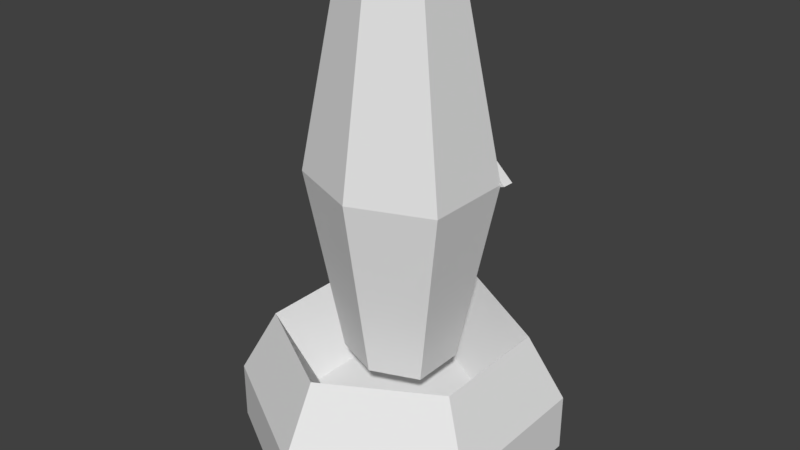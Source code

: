 # Source: TurretBot.blend  (saved by Blender 2.79.0; exported with 4.5.12 LTS)
import bpy
from mathutils import Matrix  # noqa: F401  (used for matrix-valued properties, if any)

bpy.ops.wm.read_factory_settings(use_empty=True)
scene = bpy.context.scene
scene.name = 'Scene'

# ---- collections
col_collection_1 = bpy.data.collections.new('Collection 1'); scene.collection.children.link(col_collection_1)

# ---- world
world_world = bpy.data.worlds.new('World'); scene.world = world_world
world_world.color = (0.05088, 0.05088, 0.05088)
world_world.use_sun_shadow = False
world_world.sun_shadow_jitter_overblur = 0.0
world_world.cycles.sampling_method = 'MANUAL'

# ---- meshes
me_cylinder = bpy.data.meshes.new('Cylinder')
me_cylinder.from_pydata([(1.49e-08, -1.881e-07, -2.0), (0.5774, -9.404e-08, -1.0), (0.5774, 9.404e-08, 1.0), (-4.47e-08, 1.881e-07, 2.0), (-0.5774, 9.404e-08, 1.0), (-0.5774, -9.404e-08, -1.0), (0.0, 0.2099, 1.035), (0.2987, 0.2099, 0.5173), (0.2987, 0.2099, -0.5173), (2.98e-08, 0.2099, -1.035), (-0.2987, 0.2099, -0.5173), (-0.2987, 0.2099, 0.5173), (4.47e-08, 0.3992, -0.5773), (4.47e-08, 1.931, -0.5773), (0.1974, 0.3992, -0.3419), (0.1974, 1.931, -0.3419), (0.1974, 0.3992, 0.3419), (0.1974, 1.931, 0.3419), (2.98e-08, 0.3992, 0.5773), (2.98e-08, 1.931, 0.5773), (-0.1974, 0.3992, 0.3419), (-0.1974, 1.931, 0.3419), (-0.1974, 0.3992, -0.3419), (-0.1974, 1.931, -0.3419), (2.98e-08, 1.165, -0.9553), (0.3266, 1.165, -0.5657), (0.3266, 1.165, 0.5657), (0.0, 1.165, 0.9553), (-0.3266, 1.165, 0.5657), (-0.3266, 1.165, -0.5657), (1.49e-08, 0.2407, -2.0), (0.5774, 0.2407, -1.0), (0.5774, 0.2407, 1.0), (-4.47e-08, 0.2407, 2.0), (-0.5774, 0.2407, 1.0), (-0.5774, 0.2407, -1.0), (-0.4455, 0.5162, 0.7716), (-2.98e-08, 0.5162, 1.543), (0.4455, 0.5162, 0.7716), (0.4455, 0.5162, -0.7716), (1.49e-08, 0.5162, -1.543), (-0.4455, 0.5162, -0.7716)], [], [(5, 4, 34, 35), (7, 38, 39, 8), (1, 0, 30, 31), (41, 36, 11, 10), (4, 3, 33, 34), (0, 1, 2, 3, 4, 5), (7, 6, 37, 38), (8, 39, 40, 9), (41, 10, 9, 40), (6, 7, 8, 9, 10, 11), (24, 13, 15, 25), (25, 15, 17, 26), (26, 17, 19, 27), (27, 19, 21, 28), (15, 13, 23, 21, 19, 17), (28, 21, 23, 29), (29, 23, 13, 24), (12, 14, 16, 18, 20, 22), (22, 29, 24, 12), (20, 28, 29, 22), (18, 27, 28, 20), (16, 26, 27, 18), (14, 25, 26, 16), (12, 24, 25, 14), (34, 36, 41, 35), (35, 41, 40, 30), (31, 39, 38, 32), (32, 38, 37, 33), (30, 40, 39, 31), (33, 37, 36, 34), (2, 1, 31, 32), (0, 5, 35, 30), (3, 2, 32, 33), (37, 6, 11, 36)])
me_cylinder.use_remesh_preserve_volume = False
me_cylinder.use_remesh_preserve_attributes = False
me_cylinder.use_mirror_vertex_groups = False
me_cylinder.update()
me_cylinder_004 = bpy.data.meshes.new('Cylinder.004')
me_cylinder_004.from_pydata([(0.3463, -1.164, 0.5488), (0.3485, -1.164, 0.6928), (0.03513, -1.032, 0.8536), (0.05882, -1.022, 0.9675), (0.04478, -1.313, 1.028), (0.08138, -1.324, 0.9261), (0.0787, -1.324, 0.7945), (0.04254, -1.313, 0.8373), (0.1923, -1.156, 0.9247), (0.1773, -1.154, 0.7342), (0.05469, -1.19, 1.041), (0.05023, -1.19, 0.8509), (0.08747, -1.151, 0.8234), (0.09444, -1.147, 1.006), (0.0, -1.125, 0.9102), (0.0, -1.115, 1.085), (-0.3463, -1.164, 0.5488), (-0.3485, -1.164, 0.6928), (0.0, -1.035, 0.8869), (-0.03513, -1.032, 0.8536), (-0.05882, -1.022, 0.9675), (1.49e-08, -1.026, 1.061), (-4.47e-08, -1.282, 1.126), (-1.49e-08, -1.282, 0.8968), (-0.04478, -1.313, 1.028), (-0.08138, -1.324, 0.9261), (-0.0787, -1.324, 0.7945), (-0.04254, -1.313, 0.8373), (1.49e-08, -1.185, 1.087), (0.0, -1.185, 0.8968), (-0.1923, -1.156, 0.9247), (-0.1773, -1.154, 0.7342), (-0.05469, -1.19, 1.041), (-0.05023, -1.19, 0.8509), (-0.08747, -1.151, 0.8234), (-0.09444, -1.147, 1.006)], [], [(0, 9, 12, 14, 18, 2), (13, 15, 14, 12), (3, 21, 15, 13, 8, 1), (3, 1, 0, 2), (23, 0, 6, 7), (0, 1, 5, 6), (1, 8, 10, 28, 22), (1, 22, 4, 5), (7, 4, 22, 23), (11, 29, 28, 10), (6, 5, 4, 7), (1, 8, 9, 0), (3, 2, 18, 21), (9, 11, 10, 8), (23, 29, 11, 9, 0), (8, 13, 12, 9), (16, 19, 18, 14, 34, 31), (35, 34, 14, 15), (18, 21, 15, 14), (20, 17, 30, 35, 15, 21), (20, 19, 16, 17), (23, 27, 26, 16), (16, 26, 25, 17), (17, 22, 28, 32, 30), (17, 25, 24, 22), (27, 23, 22, 24), (23, 29, 28, 22), (33, 32, 28, 29), (26, 27, 24, 25), (17, 16, 31, 30), (20, 21, 18, 19), (31, 30, 32, 33), (23, 16, 31, 33, 29), (30, 31, 34, 35)])
me_cylinder_004.use_remesh_preserve_volume = False
me_cylinder_004.use_remesh_preserve_attributes = False
me_cylinder_004.use_mirror_vertex_groups = False
me_cylinder_004.update()
arm_armature = bpy.data.armatures.new('Armature')  # bones are not reproduced

# ---- objects
ob_armature = bpy.data.objects.new('Armature', arm_armature)
ob_turret = bpy.data.objects.new('Turret', me_cylinder)
ob_lips = bpy.data.objects.new('Lips', me_cylinder_004)

# ---- transforms, parenting, visibility, modifiers, constraints
ob_armature.location = (0.0, 0.0, 1.264)
ob_armature.rotation_euler = (1.571, -0.0, 0.0)
ob_armature.lineart.crease_threshold = 0.0
ob_turret.parent = ob_armature
ob_turret.matrix_parent_inverse = Matrix(((1.0, 0.0, 0.0, -0.0), (0.0, 1.0, 0.0, -0.0), (0.0, 0.0, 1.0, -1.264), (0.0, 0.0, 0.0, 1.0)))
ob_turret.location = (0.0, -1.264, 1.264)
ob_turret.scale = (1.5, 1.5, 0.5)
ob_turret.lineart.crease_threshold = 0.0
_vg = ob_turret.vertex_groups.new(name='BodyBone')
_vg = ob_turret.vertex_groups.new(name='LipParent')
_vg = ob_turret.vertex_groups.new(name='TopLip.L')
_vg = ob_turret.vertex_groups.new(name='Bottom.Lip.L')
_vg = ob_turret.vertex_groups.new(name='TopLip.R')
_vg = ob_turret.vertex_groups.new(name='Bottom.Lip.R')
_m = ob_turret.modifiers.new('Armature', 'ARMATURE')
_m.object = ob_armature
ob_lips.parent = ob_turret
ob_lips.matrix_parent_inverse = Matrix(((0.6667, 0.0, 0.0, 0.0), (0.0, -2.914e-08, 0.6667, 0.0), (0.0, -2.0, -8.742e-08, 0.0), (0.0, 0.0, 0.0, 1.0)))
ob_lips.location = (0.0, 0.0, 0.0)
ob_lips.rotation_euler = (-1.571, 0.0, 0.0)
ob_lips.scale = (1.5, 1.5, 0.5)
ob_lips.lineart.crease_threshold = 0.0
_vg = ob_lips.vertex_groups.new(name='BodyBone')
_vg = ob_lips.vertex_groups.new(name='LipParent')
_vg = ob_lips.vertex_groups.new(name='TopLip.L')
for _i, _w in zip([0, 1, 4, 5, 6, 7, 8, 9, 10, 11, 22, 23, 28, 29], [0.5, 0.5, 1.0, 1.0, 1.0, 1.0, 0.5, 0.5, 1.0, 1.0, 0.5, 0.5, 0.5, 0.5]): _vg.add([_i], _w, 'REPLACE')
_vg = ob_lips.vertex_groups.new(name='Bottom.Lip.L')
for _i, _w in zip([0, 1, 2, 3, 8, 9, 12, 13, 14, 15, 18, 21], [0.5, 0.5, 1.0, 1.0, 0.5, 0.5, 1.0, 1.0, 0.5, 0.5, 0.5, 0.5]): _vg.add([_i], _w, 'REPLACE')
_vg = ob_lips.vertex_groups.new(name='TopLip.R')
for _i, _w in zip([16, 17, 22, 23, 24, 25, 26, 27, 28, 29, 30, 31, 32, 33], [0.5, 0.5, 0.5, 0.5, 1.0, 1.0, 1.0, 1.0, 0.5, 0.5, 0.5, 0.5, 1.0, 1.0]): _vg.add([_i], _w, 'REPLACE')
_vg = ob_lips.vertex_groups.new(name='Bottom.Lip.R')
for _i, _w in zip([14, 15, 16, 17, 18, 19, 20, 21, 30, 31, 34, 35], [0.5, 0.5, 0.5, 0.5, 0.5, 1.0, 1.0, 0.5, 0.5, 0.5, 1.0, 1.0]): _vg.add([_i], _w, 'REPLACE')
_m = ob_lips.modifiers.new('Armature', 'ARMATURE')
_m.object = ob_armature

# ---- collection membership
col_collection_1.objects.link(ob_armature)
col_collection_1.objects.link(ob_turret)
col_collection_1.objects.link(ob_lips)

# ---- scene / render settings (as saved in the file)
scene.frame_start = 1; scene.frame_end = 250; scene.frame_set(43)
scene.render.engine = 'BLENDER_EEVEE_NEXT'
scene.render.resolution_percentage = 50
scene.render.dither_intensity = 0.0
scene.cycles.use_denoising = False
scene.cycles.samples = 128
scene.cycles.sampling_pattern = 'TABULATED_SOBOL'
scene.cycles.use_adaptive_sampling = False
scene.cycles.use_light_tree = False
scene.cycles.blur_glossy = 0.0
scene.cycles.sample_clamp_indirect = 0.0
scene.view_settings.view_transform = 'Standard'
bpy.context.view_layer.update()

# ---- added for rendering (the .blend has no active camera and no usable light): camera, sun
cam_auto = bpy.data.cameras.new('AutoCamera')
cam_auto.lens = 50.0
cam_auto.sensor_width = 36.0
cam_auto.clip_end = 1000.0
ob_auto_camera = bpy.data.objects.new('AutoCamera', cam_auto)
scene.collection.objects.link(ob_auto_camera)
ob_auto_camera.location = (3.62973, -4.35567, 4.3521)
ob_auto_camera.rotation_euler = (1.09748, -7.21219e-08, 0.694738)
scene.camera = ob_auto_camera
light_auto_sun = bpy.data.lights.new('AutoSun', 'SUN')
light_auto_sun.energy = 3.0
light_auto_sun.angle = 0.0523599
ob_auto_sun = bpy.data.objects.new('AutoSun', light_auto_sun)
scene.collection.objects.link(ob_auto_sun)
ob_auto_sun.rotation_euler = (0.872665, 0.174533, 0.523599)
bpy.context.view_layer.update()
